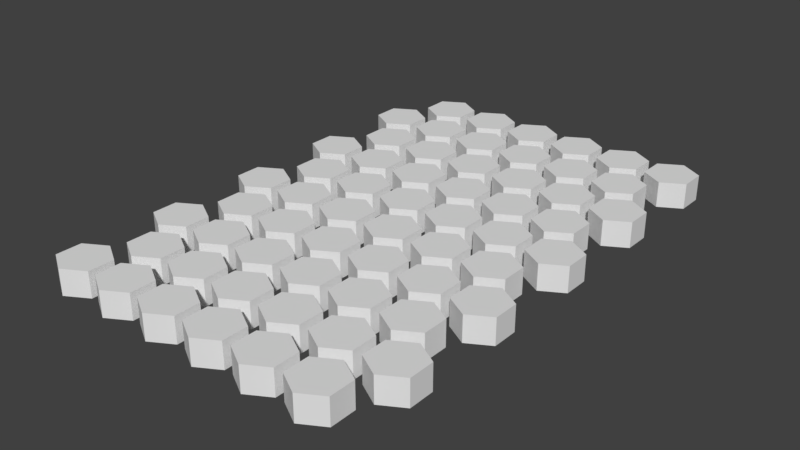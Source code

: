 # Source: hexagonGrid.blend  (saved by Blender 2.78.0; exported with 4.5.12 LTS)
import bpy
from mathutils import Matrix  # noqa: F401  (used for matrix-valued properties, if any)

bpy.ops.wm.read_factory_settings(use_empty=True)
scene = bpy.context.scene
scene.name = 'Scene'

# ---- collections
col_collection_1 = bpy.data.collections.new('Collection 1'); scene.collection.children.link(col_collection_1)

# ---- world
world_world = bpy.data.worlds.new('World'); scene.world = world_world
world_world.color = (0.05088, 0.05088, 0.05088)
world_world.use_sun_shadow = False
world_world.sun_shadow_jitter_overblur = 0.0
world_world.cycles.sampling_method = 'MANUAL'

# ---- meshes
me_circle = bpy.data.meshes.new('Circle')
me_circle.from_pydata([(0.0, 5.0, 0.0), (-4.33, 2.5, 0.0), (-4.33, -2.5, 0.0), (4.371e-07, -5.0, 0.0), (4.33, -2.5, 0.0), (4.33, 2.5, 0.0), (0.0, 5.0, 5.0), (-4.33, 2.5, 5.0), (-4.33, -2.5, 5.0), (4.371e-07, -5.0, 5.0), (4.33, -2.5, 5.0), (4.33, 2.5, 5.0), (10.39, 5.0, 0.0), (6.062, 2.5, 0.0), (6.062, -2.5, 0.0), (10.39, -5.0, 0.0), (14.72, -2.5, 0.0), (14.72, 2.5, 0.0), (10.39, 5.0, 5.0), (6.062, 2.5, 5.0), (6.062, -2.5, 5.0), (10.39, -5.0, 5.0), (14.72, -2.5, 5.0), (14.72, 2.5, 5.0), (20.78, 5.0, 0.0), (16.45, 2.5, 0.0), (16.45, -2.5, 0.0), (20.78, -5.0, 0.0), (25.11, -2.5, 0.0), (25.11, 2.5, 0.0), (20.78, 5.0, 5.0), (16.45, 2.5, 5.0), (16.45, -2.5, 5.0), (20.78, -5.0, 5.0), (25.11, -2.5, 5.0), (25.11, 2.5, 5.0), (31.18, 5.0, 0.0), (26.85, 2.5, 0.0), (26.85, -2.5, 0.0), (31.18, -5.0, 0.0), (35.51, -2.5, 0.0), (35.51, 2.5, 0.0), (31.18, 5.0, 5.0), (26.85, 2.5, 5.0), (26.85, -2.5, 5.0), (31.18, -5.0, 5.0), (35.51, -2.5, 5.0), (35.51, 2.5, 5.0), (41.57, 5.0, 0.0), (37.24, 2.5, 0.0), (37.24, -2.5, 0.0), (41.57, -5.0, 0.0), (45.9, -2.5, 0.0), (45.9, 2.5, 0.0), (41.57, 5.0, 5.0), (37.24, 2.5, 5.0), (37.24, -2.5, 5.0), (41.57, -5.0, 5.0), (45.9, -2.5, 5.0), (45.9, 2.5, 5.0), (51.96, 5.0, 0.0), (47.63, 2.5, 0.0), (47.63, -2.5, 0.0), (51.96, -5.0, 0.0), (56.29, -2.5, 0.0), (56.29, 2.5, 0.0), (51.96, 5.0, 5.0), (47.63, 2.5, 5.0), (47.63, -2.5, 5.0), (51.96, -5.0, 5.0), (56.29, -2.5, 5.0), (56.29, 2.5, 5.0), (5.456, 15.0, 0.0), (1.126, 12.5, 0.0), (1.126, 7.5, 0.0), (5.456, 5.0, 0.0), (9.786, 7.5, 0.0), (9.786, 12.5, 0.0), (5.456, 15.0, 5.0), (1.126, 12.5, 5.0), (1.126, 7.5, 5.0), (5.456, 5.0, 5.0), (9.786, 7.5, 5.0), (9.786, 12.5, 5.0), (15.85, 15.0, 0.0), (11.52, 12.5, 0.0), (11.52, 7.5, 0.0), (15.85, 5.0, 0.0), (20.18, 7.5, 0.0), (20.18, 12.5, 0.0), (15.85, 15.0, 5.0), (11.52, 12.5, 5.0), (11.52, 7.5, 5.0), (15.85, 5.0, 5.0), (20.18, 7.5, 5.0), (20.18, 12.5, 5.0), (26.24, 15.0, 0.0), (21.91, 12.5, 0.0), (21.91, 7.5, 0.0), (26.24, 5.0, 0.0), (30.57, 7.5, 0.0), (30.57, 12.5, 0.0), (26.24, 15.0, 5.0), (21.91, 12.5, 5.0), (21.91, 7.5, 5.0), (26.24, 5.0, 5.0), (30.57, 7.5, 5.0), (30.57, 12.5, 5.0), (36.63, 15.0, 0.0), (32.3, 12.5, 0.0), (32.3, 7.5, 0.0), (36.63, 5.0, 0.0), (40.96, 7.5, 0.0), (40.96, 12.5, 0.0), (36.63, 15.0, 5.0), (32.3, 12.5, 5.0), (32.3, 7.5, 5.0), (36.63, 5.0, 5.0), (40.96, 7.5, 5.0), (40.96, 12.5, 5.0), (47.03, 15.0, 0.0), (42.7, 12.5, 0.0), (42.7, 7.5, 0.0), (47.03, 5.0, 0.0), (51.36, 7.5, 0.0), (51.36, 12.5, 0.0), (47.03, 15.0, 5.0), (42.7, 12.5, 5.0), (42.7, 7.5, 5.0), (47.03, 5.0, 5.0), (51.36, 7.5, 5.0), (51.36, 12.5, 5.0), (57.42, 15.0, 0.0), (53.09, 12.5, 0.0), (53.09, 7.5, 0.0), (57.42, 5.0, 0.0), (61.75, 7.5, 0.0), (61.75, 12.5, 0.0), (57.42, 15.0, 5.0), (53.09, 12.5, 5.0), (53.09, 7.5, 5.0), (57.42, 5.0, 5.0), (61.75, 7.5, 5.0), (61.75, 12.5, 5.0), (0.0, 25.0, 0.0), (-4.33, 22.5, 0.0), (-4.33, 17.5, 0.0), (4.371e-07, 15.0, 0.0), (4.33, 17.5, 0.0), (4.33, 22.5, 0.0), (0.0, 25.0, 5.0), (-4.33, 22.5, 5.0), (-4.33, 17.5, 5.0), (4.371e-07, 15.0, 5.0), (4.33, 17.5, 5.0), (4.33, 22.5, 5.0), (10.39, 25.0, 0.0), (6.062, 22.5, 0.0), (6.062, 17.5, 0.0), (10.39, 15.0, 0.0), (14.72, 17.5, 0.0), (14.72, 22.5, 0.0), (10.39, 25.0, 5.0), (6.062, 22.5, 5.0), (6.062, 17.5, 5.0), (10.39, 15.0, 5.0), (14.72, 17.5, 5.0), (14.72, 22.5, 5.0), (20.78, 25.0, 0.0), (16.45, 22.5, 0.0), (16.45, 17.5, 0.0), (20.78, 15.0, 0.0), (25.11, 17.5, 0.0), (25.11, 22.5, 0.0), (20.78, 25.0, 5.0), (16.45, 22.5, 5.0), (16.45, 17.5, 5.0), (20.78, 15.0, 5.0), (25.11, 17.5, 5.0), (25.11, 22.5, 5.0), (31.18, 25.0, 0.0), (26.85, 22.5, 0.0), (26.85, 17.5, 0.0), (31.18, 15.0, 0.0), (35.51, 17.5, 0.0), (35.51, 22.5, 0.0), (31.18, 25.0, 5.0), (26.85, 22.5, 5.0), (26.85, 17.5, 5.0), (31.18, 15.0, 5.0), (35.51, 17.5, 5.0), (35.51, 22.5, 5.0), (41.57, 25.0, 0.0), (37.24, 22.5, 0.0), (37.24, 17.5, 0.0), (41.57, 15.0, 0.0), (45.9, 17.5, 0.0), (45.9, 22.5, 0.0), (41.57, 25.0, 5.0), (37.24, 22.5, 5.0), (37.24, 17.5, 5.0), (41.57, 15.0, 5.0), (45.9, 17.5, 5.0), (45.9, 22.5, 5.0), (51.96, 25.0, 0.0), (47.63, 22.5, 0.0), (47.63, 17.5, 0.0), (51.96, 15.0, 0.0), (56.29, 17.5, 0.0), (56.29, 22.5, 0.0), (51.96, 25.0, 5.0), (47.63, 22.5, 5.0), (47.63, 17.5, 5.0), (51.96, 15.0, 5.0), (56.29, 17.5, 5.0), (56.29, 22.5, 5.0), (5.456, 35.0, 0.0), (1.126, 32.5, 0.0), (1.126, 27.5, 0.0), (5.456, 25.0, 0.0), (9.786, 27.5, 0.0), (9.786, 32.5, 0.0), (5.456, 35.0, 5.0), (1.126, 32.5, 5.0), (1.126, 27.5, 5.0), (5.456, 25.0, 5.0), (9.786, 27.5, 5.0), (9.786, 32.5, 5.0), (15.85, 35.0, 0.0), (11.52, 32.5, 0.0), (11.52, 27.5, 0.0), (15.85, 25.0, 0.0), (20.18, 27.5, 0.0), (20.18, 32.5, 0.0), (15.85, 35.0, 5.0), (11.52, 32.5, 5.0), (11.52, 27.5, 5.0), (15.85, 25.0, 5.0), (20.18, 27.5, 5.0), (20.18, 32.5, 5.0), (26.24, 35.0, 0.0), (21.91, 32.5, 0.0), (21.91, 27.5, 0.0), (26.24, 25.0, 0.0), (30.57, 27.5, 0.0), (30.57, 32.5, 0.0), (26.24, 35.0, 5.0), (21.91, 32.5, 5.0), (21.91, 27.5, 5.0), (26.24, 25.0, 5.0), (30.57, 27.5, 5.0), (30.57, 32.5, 5.0), (36.63, 35.0, 0.0), (32.3, 32.5, 0.0), (32.3, 27.5, 0.0), (36.63, 25.0, 0.0), (40.96, 27.5, 0.0), (40.96, 32.5, 0.0), (36.63, 35.0, 5.0), (32.3, 32.5, 5.0), (32.3, 27.5, 5.0), (36.63, 25.0, 5.0), (40.96, 27.5, 5.0), (40.96, 32.5, 5.0), (47.03, 35.0, 0.0), (42.7, 32.5, 0.0), (42.7, 27.5, 0.0), (47.03, 25.0, 0.0), (51.36, 27.5, 0.0), (51.36, 32.5, 0.0), (47.03, 35.0, 5.0), (42.7, 32.5, 5.0), (42.7, 27.5, 5.0), (47.03, 25.0, 5.0), (51.36, 27.5, 5.0), (51.36, 32.5, 5.0), (57.42, 35.0, 0.0), (53.09, 32.5, 0.0), (53.09, 27.5, 0.0), (57.42, 25.0, 0.0), (61.75, 27.5, 0.0), (61.75, 32.5, 0.0), (57.42, 35.0, 5.0), (53.09, 32.5, 5.0), (53.09, 27.5, 5.0), (57.42, 25.0, 5.0), (61.75, 27.5, 5.0), (61.75, 32.5, 5.0), (0.0, 45.0, 0.0), (-4.33, 42.5, 0.0), (-4.33, 37.5, 0.0), (4.371e-07, 35.0, 0.0), (4.33, 37.5, 0.0), (4.33, 42.5, 0.0), (0.0, 45.0, 5.0), (-4.33, 42.5, 5.0), (-4.33, 37.5, 5.0), (4.371e-07, 35.0, 5.0), (4.33, 37.5, 5.0), (4.33, 42.5, 5.0), (10.39, 45.0, 0.0), (6.062, 42.5, 0.0), (6.062, 37.5, 0.0), (10.39, 35.0, 0.0), (14.72, 37.5, 0.0), (14.72, 42.5, 0.0), (10.39, 45.0, 5.0), (6.062, 42.5, 5.0), (6.062, 37.5, 5.0), (10.39, 35.0, 5.0), (14.72, 37.5, 5.0), (14.72, 42.5, 5.0), (20.78, 45.0, 0.0), (16.45, 42.5, 0.0), (16.45, 37.5, 0.0), (20.78, 35.0, 0.0), (25.11, 37.5, 0.0), (25.11, 42.5, 0.0), (20.78, 45.0, 5.0), (16.45, 42.5, 5.0), (16.45, 37.5, 5.0), (20.78, 35.0, 5.0), (25.11, 37.5, 5.0), (25.11, 42.5, 5.0), (31.18, 45.0, 0.0), (26.85, 42.5, 0.0), (26.85, 37.5, 0.0), (31.18, 35.0, 0.0), (35.51, 37.5, 0.0), (35.51, 42.5, 0.0), (31.18, 45.0, 5.0), (26.85, 42.5, 5.0), (26.85, 37.5, 5.0), (31.18, 35.0, 5.0), (35.51, 37.5, 5.0), (35.51, 42.5, 5.0), (41.57, 45.0, 0.0), (37.24, 42.5, 0.0), (37.24, 37.5, 0.0), (41.57, 35.0, 0.0), (45.9, 37.5, 0.0), (45.9, 42.5, 0.0), (41.57, 45.0, 5.0), (37.24, 42.5, 5.0), (37.24, 37.5, 5.0), (41.57, 35.0, 5.0), (45.9, 37.5, 5.0), (45.9, 42.5, 5.0), (51.96, 45.0, 0.0), (47.63, 42.5, 0.0), (47.63, 37.5, 0.0), (51.96, 35.0, 0.0), (56.29, 37.5, 0.0), (56.29, 42.5, 0.0), (51.96, 45.0, 5.0), (47.63, 42.5, 5.0), (47.63, 37.5, 5.0), (51.96, 35.0, 5.0), (56.29, 37.5, 5.0), (56.29, 42.5, 5.0), (5.456, 55.0, 0.0), (1.126, 52.5, 0.0), (1.126, 47.5, 0.0), (5.456, 45.0, 0.0), (9.786, 47.5, 0.0), (9.786, 52.5, 0.0), (5.456, 55.0, 5.0), (1.126, 52.5, 5.0), (1.126, 47.5, 5.0), (5.456, 45.0, 5.0), (9.786, 47.5, 5.0), (9.786, 52.5, 5.0), (15.85, 55.0, 0.0), (11.52, 52.5, 0.0), (11.52, 47.5, 0.0), (15.85, 45.0, 0.0), (20.18, 47.5, 0.0), (20.18, 52.5, 0.0), (15.85, 55.0, 5.0), (11.52, 52.5, 5.0), (11.52, 47.5, 5.0), (15.85, 45.0, 5.0), (20.18, 47.5, 5.0), (20.18, 52.5, 5.0), (26.24, 55.0, 0.0), (21.91, 52.5, 0.0), (21.91, 47.5, 0.0), (26.24, 45.0, 0.0), (30.57, 47.5, 0.0), (30.57, 52.5, 0.0), (26.24, 55.0, 5.0), (21.91, 52.5, 5.0), (21.91, 47.5, 5.0), (26.24, 45.0, 5.0), (30.57, 47.5, 5.0), (30.57, 52.5, 5.0), (36.63, 55.0, 0.0), (32.3, 52.5, 0.0), (32.3, 47.5, 0.0), (36.63, 45.0, 0.0), (40.96, 47.5, 0.0), (40.96, 52.5, 0.0), (36.63, 55.0, 5.0), (32.3, 52.5, 5.0), (32.3, 47.5, 5.0), (36.63, 45.0, 5.0), (40.96, 47.5, 5.0), (40.96, 52.5, 5.0), (47.03, 55.0, 0.0), (42.7, 52.5, 0.0), (42.7, 47.5, 0.0), (47.03, 45.0, 0.0), (51.36, 47.5, 0.0), (51.36, 52.5, 0.0), (47.03, 55.0, 5.0), (42.7, 52.5, 5.0), (42.7, 47.5, 5.0), (47.03, 45.0, 5.0), (51.36, 47.5, 5.0), (51.36, 52.5, 5.0), (57.42, 55.0, 0.0), (53.09, 52.5, 0.0), (53.09, 47.5, 0.0), (57.42, 45.0, 0.0), (61.75, 47.5, 0.0), (61.75, 52.5, 0.0), (57.42, 55.0, 5.0), (53.09, 52.5, 5.0), (53.09, 47.5, 5.0), (57.42, 45.0, 5.0), (61.75, 47.5, 5.0), (61.75, 52.5, 5.0), (0.0, 65.0, 0.0), (-4.33, 62.5, 0.0), (-4.33, 57.5, 0.0), (4.371e-07, 55.0, 0.0), (4.33, 57.5, 0.0), (4.33, 62.5, 0.0), (0.0, 65.0, 5.0), (-4.33, 62.5, 5.0), (-4.33, 57.5, 5.0), (4.371e-07, 55.0, 5.0), (4.33, 57.5, 5.0), (4.33, 62.5, 5.0), (10.39, 65.0, 0.0), (6.062, 62.5, 0.0), (6.062, 57.5, 0.0), (10.39, 55.0, 0.0), (14.72, 57.5, 0.0), (14.72, 62.5, 0.0), (10.39, 65.0, 5.0), (6.062, 62.5, 5.0), (6.062, 57.5, 5.0), (10.39, 55.0, 5.0), (14.72, 57.5, 5.0), (14.72, 62.5, 5.0), (20.78, 65.0, 0.0), (16.45, 62.5, 0.0), (16.45, 57.5, 0.0), (20.78, 55.0, 0.0), (25.11, 57.5, 0.0), (25.11, 62.5, 0.0), (20.78, 65.0, 5.0), (16.45, 62.5, 5.0), (16.45, 57.5, 5.0), (20.78, 55.0, 5.0), (25.11, 57.5, 5.0), (25.11, 62.5, 5.0), (31.18, 65.0, 0.0), (26.85, 62.5, 0.0), (26.85, 57.5, 0.0), (31.18, 55.0, 0.0), (35.51, 57.5, 0.0), (35.51, 62.5, 0.0), (31.18, 65.0, 5.0), (26.85, 62.5, 5.0), (26.85, 57.5, 5.0), (31.18, 55.0, 5.0), (35.51, 57.5, 5.0), (35.51, 62.5, 5.0), (41.57, 65.0, 0.0), (37.24, 62.5, 0.0), (37.24, 57.5, 0.0), (41.57, 55.0, 0.0), (45.9, 57.5, 0.0), (45.9, 62.5, 0.0), (41.57, 65.0, 5.0), (37.24, 62.5, 5.0), (37.24, 57.5, 5.0), (41.57, 55.0, 5.0), (45.9, 57.5, 5.0), (45.9, 62.5, 5.0), (51.96, 65.0, 0.0), (47.63, 62.5, 0.0), (47.63, 57.5, 0.0), (51.96, 55.0, 0.0), (56.29, 57.5, 0.0), (56.29, 62.5, 0.0), (51.96, 65.0, 5.0), (47.63, 62.5, 5.0), (47.63, 57.5, 5.0), (51.96, 55.0, 5.0), (56.29, 57.5, 5.0), (56.29, 62.5, 5.0), (5.456, 75.0, 0.0), (1.126, 72.5, 0.0), (1.126, 67.5, 0.0), (5.456, 65.0, 0.0), (9.786, 67.5, 0.0), (9.786, 72.5, 0.0), (5.456, 75.0, 5.0), (1.126, 72.5, 5.0), (1.126, 67.5, 5.0), (5.456, 65.0, 5.0), (9.786, 67.5, 5.0), (9.786, 72.5, 5.0), (15.85, 75.0, 0.0), (11.52, 72.5, 0.0), (11.52, 67.5, 0.0), (15.85, 65.0, 0.0), (20.18, 67.5, 0.0), (20.18, 72.5, 0.0), (15.85, 75.0, 5.0), (11.52, 72.5, 5.0), (11.52, 67.5, 5.0), (15.85, 65.0, 5.0), (20.18, 67.5, 5.0), (20.18, 72.5, 5.0), (26.24, 75.0, 0.0), (21.91, 72.5, 0.0), (21.91, 67.5, 0.0), (26.24, 65.0, 0.0), (30.57, 67.5, 0.0), (30.57, 72.5, 0.0), (26.24, 75.0, 5.0), (21.91, 72.5, 5.0), (21.91, 67.5, 5.0), (26.24, 65.0, 5.0), (30.57, 67.5, 5.0), (30.57, 72.5, 5.0), (36.63, 75.0, 0.0), (32.3, 72.5, 0.0), (32.3, 67.5, 0.0), (36.63, 65.0, 0.0), (40.96, 67.5, 0.0), (40.96, 72.5, 0.0), (36.63, 75.0, 5.0), (32.3, 72.5, 5.0), (32.3, 67.5, 5.0), (36.63, 65.0, 5.0), (40.96, 67.5, 5.0), (40.96, 72.5, 5.0), (47.03, 75.0, 0.0), (42.7, 72.5, 0.0), (42.7, 67.5, 0.0), (47.03, 65.0, 0.0), (51.36, 67.5, 0.0), (51.36, 72.5, 0.0), (47.03, 75.0, 5.0), (42.7, 72.5, 5.0), (42.7, 67.5, 5.0), (47.03, 65.0, 5.0), (51.36, 67.5, 5.0), (51.36, 72.5, 5.0), (57.42, 75.0, 0.0), (53.09, 72.5, 0.0), (53.09, 67.5, 0.0), (57.42, 65.0, 0.0), (61.75, 67.5, 0.0), (61.75, 72.5, 0.0), (57.42, 75.0, 5.0), (53.09, 72.5, 5.0), (53.09, 67.5, 5.0), (57.42, 65.0, 5.0), (61.75, 67.5, 5.0), (61.75, 72.5, 5.0), (0.0, 85.0, 0.0), (-4.33, 82.5, 0.0), (-4.33, 77.5, 0.0), (4.371e-07, 75.0, 0.0), (4.33, 77.5, 0.0), (4.33, 82.5, 0.0), (0.0, 85.0, 5.0), (-4.33, 82.5, 5.0), (-4.33, 77.5, 5.0), (4.371e-07, 75.0, 5.0), (4.33, 77.5, 5.0), (4.33, 82.5, 5.0), (10.39, 85.0, 0.0), (6.062, 82.5, 0.0), (6.062, 77.5, 0.0), (10.39, 75.0, 0.0), (14.72, 77.5, 0.0), (14.72, 82.5, 0.0), (10.39, 85.0, 5.0), (6.062, 82.5, 5.0), (6.062, 77.5, 5.0), (10.39, 75.0, 5.0), (14.72, 77.5, 5.0), (14.72, 82.5, 5.0), (20.78, 85.0, 0.0), (16.45, 82.5, 0.0), (16.45, 77.5, 0.0), (20.78, 75.0, 0.0), (25.11, 77.5, 0.0), (25.11, 82.5, 0.0), (20.78, 85.0, 5.0), (16.45, 82.5, 5.0), (16.45, 77.5, 5.0), (20.78, 75.0, 5.0), (25.11, 77.5, 5.0), (25.11, 82.5, 5.0), (31.18, 85.0, 0.0), (26.85, 82.5, 0.0), (26.85, 77.5, 0.0), (31.18, 75.0, 0.0), (35.51, 77.5, 0.0), (35.51, 82.5, 0.0), (31.18, 85.0, 5.0), (26.85, 82.5, 5.0), (26.85, 77.5, 5.0), (31.18, 75.0, 5.0), (35.51, 77.5, 5.0), (35.51, 82.5, 5.0), (41.57, 85.0, 0.0), (37.24, 82.5, 0.0), (37.24, 77.5, 0.0), (41.57, 75.0, 0.0), (45.9, 77.5, 0.0), (45.9, 82.5, 0.0), (41.57, 85.0, 5.0), (37.24, 82.5, 5.0), (37.24, 77.5, 5.0), (41.57, 75.0, 5.0), (45.9, 77.5, 5.0), (45.9, 82.5, 5.0), (51.96, 85.0, 0.0), (47.63, 82.5, 0.0), (47.63, 77.5, 0.0), (51.96, 75.0, 0.0), (56.29, 77.5, 0.0), (56.29, 82.5, 0.0), (51.96, 85.0, 5.0), (47.63, 82.5, 5.0), (47.63, 77.5, 5.0), (51.96, 75.0, 5.0), (56.29, 77.5, 5.0), (56.29, 82.5, 5.0), (5.456, 95.0, 0.0), (1.126, 92.5, 0.0), (1.126, 87.5, 0.0), (5.456, 85.0, 0.0), (9.786, 87.5, 0.0), (9.786, 92.5, 0.0), (5.456, 95.0, 5.0), (1.126, 92.5, 5.0), (1.126, 87.5, 5.0), (5.456, 85.0, 5.0), (9.786, 87.5, 5.0), (9.786, 92.5, 5.0), (15.85, 95.0, 0.0), (11.52, 92.5, 0.0), (11.52, 87.5, 0.0), (15.85, 85.0, 0.0), (20.18, 87.5, 0.0), (20.18, 92.5, 0.0), (15.85, 95.0, 5.0), (11.52, 92.5, 5.0), (11.52, 87.5, 5.0), (15.85, 85.0, 5.0), (20.18, 87.5, 5.0), (20.18, 92.5, 5.0), (26.24, 95.0, 0.0), (21.91, 92.5, 0.0), (21.91, 87.5, 0.0), (26.24, 85.0, 0.0), (30.57, 87.5, 0.0), (30.57, 92.5, 0.0), (26.24, 95.0, 5.0), (21.91, 92.5, 5.0), (21.91, 87.5, 5.0), (26.24, 85.0, 5.0), (30.57, 87.5, 5.0), (30.57, 92.5, 5.0), (36.63, 95.0, 0.0), (32.3, 92.5, 0.0), (32.3, 87.5, 0.0), (36.63, 85.0, 0.0), (40.96, 87.5, 0.0), (40.96, 92.5, 0.0), (36.63, 95.0, 5.0), (32.3, 92.5, 5.0), (32.3, 87.5, 5.0), (36.63, 85.0, 5.0), (40.96, 87.5, 5.0), (40.96, 92.5, 5.0), (47.03, 95.0, 0.0), (42.7, 92.5, 0.0), (42.7, 87.5, 0.0), (47.03, 85.0, 0.0), (51.36, 87.5, 0.0), (51.36, 92.5, 0.0), (47.03, 95.0, 5.0), (42.7, 92.5, 5.0), (42.7, 87.5, 5.0), (47.03, 85.0, 5.0), (51.36, 87.5, 5.0), (51.36, 92.5, 5.0), (57.42, 95.0, 0.0), (53.09, 92.5, 0.0), (53.09, 87.5, 0.0), (57.42, 85.0, 0.0), (61.75, 87.5, 0.0), (61.75, 92.5, 0.0), (57.42, 95.0, 5.0), (53.09, 92.5, 5.0), (53.09, 87.5, 5.0), (57.42, 85.0, 5.0), (61.75, 87.5, 5.0), (61.75, 92.5, 5.0)], [], [(5, 4, 10, 11), (3, 2, 8, 9), (1, 0, 6, 7), (0, 5, 11, 6), (4, 3, 9, 10), (2, 1, 7, 8), (7, 6, 11, 10, 9, 8), (1, 2, 3, 4, 5, 0), (17, 16, 22, 23), (15, 14, 20, 21), (13, 12, 18, 19), (12, 17, 23, 18), (16, 15, 21, 22), (14, 13, 19, 20), (19, 18, 23, 22, 21, 20), (13, 14, 15, 16, 17, 12), (29, 28, 34, 35), (27, 26, 32, 33), (25, 24, 30, 31), (24, 29, 35, 30), (28, 27, 33, 34), (26, 25, 31, 32), (31, 30, 35, 34, 33, 32), (25, 26, 27, 28, 29, 24), (41, 40, 46, 47), (39, 38, 44, 45), (37, 36, 42, 43), (36, 41, 47, 42), (40, 39, 45, 46), (38, 37, 43, 44), (43, 42, 47, 46, 45, 44), (37, 38, 39, 40, 41, 36), (53, 52, 58, 59), (51, 50, 56, 57), (49, 48, 54, 55), (48, 53, 59, 54), (52, 51, 57, 58), (50, 49, 55, 56), (55, 54, 59, 58, 57, 56), (49, 50, 51, 52, 53, 48), (65, 64, 70, 71), (63, 62, 68, 69), (61, 60, 66, 67), (60, 65, 71, 66), (64, 63, 69, 70), (62, 61, 67, 68), (67, 66, 71, 70, 69, 68), (61, 62, 63, 64, 65, 60), (77, 76, 82, 83), (75, 74, 80, 81), (73, 72, 78, 79), (72, 77, 83, 78), (76, 75, 81, 82), (74, 73, 79, 80), (79, 78, 83, 82, 81, 80), (73, 74, 75, 76, 77, 72), (89, 88, 94, 95), (87, 86, 92, 93), (85, 84, 90, 91), (84, 89, 95, 90), (88, 87, 93, 94), (86, 85, 91, 92), (91, 90, 95, 94, 93, 92), (85, 86, 87, 88, 89, 84), (101, 100, 106, 107), (99, 98, 104, 105), (97, 96, 102, 103), (96, 101, 107, 102), (100, 99, 105, 106), (98, 97, 103, 104), (103, 102, 107, 106, 105, 104), (97, 98, 99, 100, 101, 96), (113, 112, 118, 119), (111, 110, 116, 117), (109, 108, 114, 115), (108, 113, 119, 114), (112, 111, 117, 118), (110, 109, 115, 116), (115, 114, 119, 118, 117, 116), (109, 110, 111, 112, 113, 108), (125, 124, 130, 131), (123, 122, 128, 129), (121, 120, 126, 127), (120, 125, 131, 126), (124, 123, 129, 130), (122, 121, 127, 128), (127, 126, 131, 130, 129, 128), (121, 122, 123, 124, 125, 120), (137, 136, 142, 143), (135, 134, 140, 141), (133, 132, 138, 139), (132, 137, 143, 138), (136, 135, 141, 142), (134, 133, 139, 140), (139, 138, 143, 142, 141, 140), (133, 134, 135, 136, 137, 132), (149, 148, 154, 155), (147, 146, 152, 153), (145, 144, 150, 151), (144, 149, 155, 150), (148, 147, 153, 154), (146, 145, 151, 152), (151, 150, 155, 154, 153, 152), (145, 146, 147, 148, 149, 144), (161, 160, 166, 167), (159, 158, 164, 165), (157, 156, 162, 163), (156, 161, 167, 162), (160, 159, 165, 166), (158, 157, 163, 164), (163, 162, 167, 166, 165, 164), (157, 158, 159, 160, 161, 156), (173, 172, 178, 179), (171, 170, 176, 177), (169, 168, 174, 175), (168, 173, 179, 174), (172, 171, 177, 178), (170, 169, 175, 176), (175, 174, 179, 178, 177, 176), (169, 170, 171, 172, 173, 168), (185, 184, 190, 191), (183, 182, 188, 189), (181, 180, 186, 187), (180, 185, 191, 186), (184, 183, 189, 190), (182, 181, 187, 188), (187, 186, 191, 190, 189, 188), (181, 182, 183, 184, 185, 180), (197, 196, 202, 203), (195, 194, 200, 201), (193, 192, 198, 199), (192, 197, 203, 198), (196, 195, 201, 202), (194, 193, 199, 200), (199, 198, 203, 202, 201, 200), (193, 194, 195, 196, 197, 192), (209, 208, 214, 215), (207, 206, 212, 213), (205, 204, 210, 211), (204, 209, 215, 210), (208, 207, 213, 214), (206, 205, 211, 212), (211, 210, 215, 214, 213, 212), (205, 206, 207, 208, 209, 204), (221, 220, 226, 227), (219, 218, 224, 225), (217, 216, 222, 223), (216, 221, 227, 222), (220, 219, 225, 226), (218, 217, 223, 224), (223, 222, 227, 226, 225, 224), (217, 218, 219, 220, 221, 216), (233, 232, 238, 239), (231, 230, 236, 237), (229, 228, 234, 235), (228, 233, 239, 234), (232, 231, 237, 238), (230, 229, 235, 236), (235, 234, 239, 238, 237, 236), (229, 230, 231, 232, 233, 228), (245, 244, 250, 251), (243, 242, 248, 249), (241, 240, 246, 247), (240, 245, 251, 246), (244, 243, 249, 250), (242, 241, 247, 248), (247, 246, 251, 250, 249, 248), (241, 242, 243, 244, 245, 240), (257, 256, 262, 263), (255, 254, 260, 261), (253, 252, 258, 259), (252, 257, 263, 258), (256, 255, 261, 262), (254, 253, 259, 260), (259, 258, 263, 262, 261, 260), (253, 254, 255, 256, 257, 252), (269, 268, 274, 275), (267, 266, 272, 273), (265, 264, 270, 271), (264, 269, 275, 270), (268, 267, 273, 274), (266, 265, 271, 272), (271, 270, 275, 274, 273, 272), (265, 266, 267, 268, 269, 264), (281, 280, 286, 287), (279, 278, 284, 285), (277, 276, 282, 283), (276, 281, 287, 282), (280, 279, 285, 286), (278, 277, 283, 284), (283, 282, 287, 286, 285, 284), (277, 278, 279, 280, 281, 276), (293, 292, 298, 299), (291, 290, 296, 297), (289, 288, 294, 295), (288, 293, 299, 294), (292, 291, 297, 298), (290, 289, 295, 296), (295, 294, 299, 298, 297, 296), (289, 290, 291, 292, 293, 288), (305, 304, 310, 311), (303, 302, 308, 309), (301, 300, 306, 307), (300, 305, 311, 306), (304, 303, 309, 310), (302, 301, 307, 308), (307, 306, 311, 310, 309, 308), (301, 302, 303, 304, 305, 300), (317, 316, 322, 323), (315, 314, 320, 321), (313, 312, 318, 319), (312, 317, 323, 318), (316, 315, 321, 322), (314, 313, 319, 320), (319, 318, 323, 322, 321, 320), (313, 314, 315, 316, 317, 312), (329, 328, 334, 335), (327, 326, 332, 333), (325, 324, 330, 331), (324, 329, 335, 330), (328, 327, 333, 334), (326, 325, 331, 332), (331, 330, 335, 334, 333, 332), (325, 326, 327, 328, 329, 324), (341, 340, 346, 347), (339, 338, 344, 345), (337, 336, 342, 343), (336, 341, 347, 342), (340, 339, 345, 346), (338, 337, 343, 344), (343, 342, 347, 346, 345, 344), (337, 338, 339, 340, 341, 336), (353, 352, 358, 359), (351, 350, 356, 357), (349, 348, 354, 355), (348, 353, 359, 354), (352, 351, 357, 358), (350, 349, 355, 356), (355, 354, 359, 358, 357, 356), (349, 350, 351, 352, 353, 348), (365, 364, 370, 371), (363, 362, 368, 369), (361, 360, 366, 367), (360, 365, 371, 366), (364, 363, 369, 370), (362, 361, 367, 368), (367, 366, 371, 370, 369, 368), (361, 362, 363, 364, 365, 360), (377, 376, 382, 383), (375, 374, 380, 381), (373, 372, 378, 379), (372, 377, 383, 378), (376, 375, 381, 382), (374, 373, 379, 380), (379, 378, 383, 382, 381, 380), (373, 374, 375, 376, 377, 372), (389, 388, 394, 395), (387, 386, 392, 393), (385, 384, 390, 391), (384, 389, 395, 390), (388, 387, 393, 394), (386, 385, 391, 392), (391, 390, 395, 394, 393, 392), (385, 386, 387, 388, 389, 384), (401, 400, 406, 407), (399, 398, 404, 405), (397, 396, 402, 403), (396, 401, 407, 402), (400, 399, 405, 406), (398, 397, 403, 404), (403, 402, 407, 406, 405, 404), (397, 398, 399, 400, 401, 396), (413, 412, 418, 419), (411, 410, 416, 417), (409, 408, 414, 415), (408, 413, 419, 414), (412, 411, 417, 418), (410, 409, 415, 416), (415, 414, 419, 418, 417, 416), (409, 410, 411, 412, 413, 408), (425, 424, 430, 431), (423, 422, 428, 429), (421, 420, 426, 427), (420, 425, 431, 426), (424, 423, 429, 430), (422, 421, 427, 428), (427, 426, 431, 430, 429, 428), (421, 422, 423, 424, 425, 420), (437, 436, 442, 443), (435, 434, 440, 441), (433, 432, 438, 439), (432, 437, 443, 438), (436, 435, 441, 442), (434, 433, 439, 440), (439, 438, 443, 442, 441, 440), (433, 434, 435, 436, 437, 432), (449, 448, 454, 455), (447, 446, 452, 453), (445, 444, 450, 451), (444, 449, 455, 450), (448, 447, 453, 454), (446, 445, 451, 452), (451, 450, 455, 454, 453, 452), (445, 446, 447, 448, 449, 444), (461, 460, 466, 467), (459, 458, 464, 465), (457, 456, 462, 463), (456, 461, 467, 462), (460, 459, 465, 466), (458, 457, 463, 464), (463, 462, 467, 466, 465, 464), (457, 458, 459, 460, 461, 456), (473, 472, 478, 479), (471, 470, 476, 477), (469, 468, 474, 475), (468, 473, 479, 474), (472, 471, 477, 478), (470, 469, 475, 476), (475, 474, 479, 478, 477, 476), (469, 470, 471, 472, 473, 468), (485, 484, 490, 491), (483, 482, 488, 489), (481, 480, 486, 487), (480, 485, 491, 486), (484, 483, 489, 490), (482, 481, 487, 488), (487, 486, 491, 490, 489, 488), (481, 482, 483, 484, 485, 480), (497, 496, 502, 503), (495, 494, 500, 501), (493, 492, 498, 499), (492, 497, 503, 498), (496, 495, 501, 502), (494, 493, 499, 500), (499, 498, 503, 502, 501, 500), (493, 494, 495, 496, 497, 492), (509, 508, 514, 515), (507, 506, 512, 513), (505, 504, 510, 511), (504, 509, 515, 510), (508, 507, 513, 514), (506, 505, 511, 512), (511, 510, 515, 514, 513, 512), (505, 506, 507, 508, 509, 504), (521, 520, 526, 527), (519, 518, 524, 525), (517, 516, 522, 523), (516, 521, 527, 522), (520, 519, 525, 526), (518, 517, 523, 524), (523, 522, 527, 526, 525, 524), (517, 518, 519, 520, 521, 516), (533, 532, 538, 539), (531, 530, 536, 537), (529, 528, 534, 535), (528, 533, 539, 534), (532, 531, 537, 538), (530, 529, 535, 536), (535, 534, 539, 538, 537, 536), (529, 530, 531, 532, 533, 528), (545, 544, 550, 551), (543, 542, 548, 549), (541, 540, 546, 547), (540, 545, 551, 546), (544, 543, 549, 550), (542, 541, 547, 548), (547, 546, 551, 550, 549, 548), (541, 542, 543, 544, 545, 540), (557, 556, 562, 563), (555, 554, 560, 561), (553, 552, 558, 559), (552, 557, 563, 558), (556, 555, 561, 562), (554, 553, 559, 560), (559, 558, 563, 562, 561, 560), (553, 554, 555, 556, 557, 552), (569, 568, 574, 575), (567, 566, 572, 573), (565, 564, 570, 571), (564, 569, 575, 570), (568, 567, 573, 574), (566, 565, 571, 572), (571, 570, 575, 574, 573, 572), (565, 566, 567, 568, 569, 564), (581, 580, 586, 587), (579, 578, 584, 585), (577, 576, 582, 583), (576, 581, 587, 582), (580, 579, 585, 586), (578, 577, 583, 584), (583, 582, 587, 586, 585, 584), (577, 578, 579, 580, 581, 576), (593, 592, 598, 599), (591, 590, 596, 597), (589, 588, 594, 595), (588, 593, 599, 594), (592, 591, 597, 598), (590, 589, 595, 596), (595, 594, 599, 598, 597, 596), (589, 590, 591, 592, 593, 588), (605, 604, 610, 611), (603, 602, 608, 609), (601, 600, 606, 607), (600, 605, 611, 606), (604, 603, 609, 610), (602, 601, 607, 608), (607, 606, 611, 610, 609, 608), (601, 602, 603, 604, 605, 600), (617, 616, 622, 623), (615, 614, 620, 621), (613, 612, 618, 619), (612, 617, 623, 618), (616, 615, 621, 622), (614, 613, 619, 620), (619, 618, 623, 622, 621, 620), (613, 614, 615, 616, 617, 612), (629, 628, 634, 635), (627, 626, 632, 633), (625, 624, 630, 631), (624, 629, 635, 630), (628, 627, 633, 634), (626, 625, 631, 632), (631, 630, 635, 634, 633, 632), (625, 626, 627, 628, 629, 624), (641, 640, 646, 647), (639, 638, 644, 645), (637, 636, 642, 643), (636, 641, 647, 642), (640, 639, 645, 646), (638, 637, 643, 644), (643, 642, 647, 646, 645, 644), (637, 638, 639, 640, 641, 636), (653, 652, 658, 659), (651, 650, 656, 657), (649, 648, 654, 655), (648, 653, 659, 654), (652, 651, 657, 658), (650, 649, 655, 656), (655, 654, 659, 658, 657, 656), (649, 650, 651, 652, 653, 648), (665, 664, 670, 671), (663, 662, 668, 669), (661, 660, 666, 667), (660, 665, 671, 666), (664, 663, 669, 670), (662, 661, 667, 668), (667, 666, 671, 670, 669, 668), (661, 662, 663, 664, 665, 660), (677, 676, 682, 683), (675, 674, 680, 681), (673, 672, 678, 679), (672, 677, 683, 678), (676, 675, 681, 682), (674, 673, 679, 680), (679, 678, 683, 682, 681, 680), (673, 674, 675, 676, 677, 672), (689, 688, 694, 695), (687, 686, 692, 693), (685, 684, 690, 691), (684, 689, 695, 690), (688, 687, 693, 694), (686, 685, 691, 692), (691, 690, 695, 694, 693, 692), (685, 686, 687, 688, 689, 684), (701, 700, 706, 707), (699, 698, 704, 705), (697, 696, 702, 703), (696, 701, 707, 702), (700, 699, 705, 706), (698, 697, 703, 704), (703, 702, 707, 706, 705, 704), (697, 698, 699, 700, 701, 696), (713, 712, 718, 719), (711, 710, 716, 717), (709, 708, 714, 715), (708, 713, 719, 714), (712, 711, 717, 718), (710, 709, 715, 716), (715, 714, 719, 718, 717, 716), (709, 710, 711, 712, 713, 708)])
me_circle.use_remesh_preserve_volume = False
me_circle.use_remesh_preserve_attributes = False
me_circle.use_mirror_vertex_groups = False
me_circle.update()

# ---- objects
ob_circle = bpy.data.objects.new('Circle', me_circle)

# ---- transforms, parenting, visibility, modifiers, constraints
ob_circle.location = (-22.45, -41.95, 0.0)
ob_circle.lineart.crease_threshold = 0.0

# ---- collection membership
col_collection_1.objects.link(ob_circle)

# ---- scene / render settings (as saved in the file)
scene.frame_start = 1; scene.frame_end = 250; scene.frame_set(1)
scene.render.engine = 'BLENDER_EEVEE_NEXT'
scene.render.resolution_percentage = 50
scene.render.dither_intensity = 0.0
scene.cycles.use_denoising = False
scene.cycles.samples = 128
scene.cycles.sampling_pattern = 'TABULATED_SOBOL'
scene.cycles.light_sampling_threshold = 0.0
scene.cycles.use_adaptive_sampling = False
scene.cycles.use_light_tree = False
scene.cycles.blur_glossy = 0.0
scene.cycles.sample_clamp_indirect = 0.0
scene.view_settings.view_transform = 'Standard'
bpy.context.view_layer.update()

# ---- added for rendering (the .blend has no active camera and no usable light): camera, sun
cam_auto = bpy.data.cameras.new('AutoCamera')
cam_auto.lens = 50.0
cam_auto.sensor_width = 36.0
cam_auto.clip_end = 1947.92
ob_auto_camera = bpy.data.objects.new('AutoCamera', cam_auto)
scene.collection.objects.link(ob_auto_camera)
ob_auto_camera.location = (117.252, -130.144, 91.2946)
ob_auto_camera.rotation_euler = (1.09748, -7.21219e-08, 0.694738)
scene.camera = ob_auto_camera
light_auto_sun = bpy.data.lights.new('AutoSun', 'SUN')
light_auto_sun.energy = 3.0
light_auto_sun.angle = 0.0523599
ob_auto_sun = bpy.data.objects.new('AutoSun', light_auto_sun)
scene.collection.objects.link(ob_auto_sun)
ob_auto_sun.rotation_euler = (0.872665, 0.174533, 0.523599)
bpy.context.view_layer.update()
